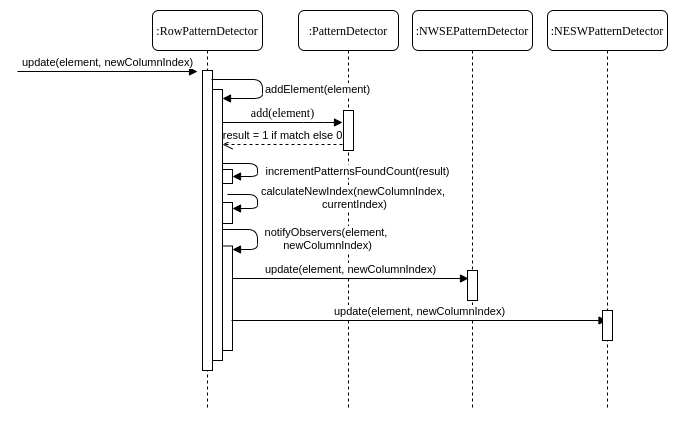

The diagram above was exported from draw.io. Its source (the exported page's mxGraphModel, read from the mxfile embedded in the PNG):
<mxGraphModel dx="1422" dy="736" grid="1" gridSize="10" guides="1" tooltips="1" connect="1" arrows="1" fold="1" page="1" pageScale="1" pageWidth="827" pageHeight="1169" math="0" shadow="0">
  <root>
    <mxCell id="0" />
    <mxCell id="1" parent="0" />
    <mxCell id="2" value=":RowPatternDetector" style="shape=umlLifeline;perimeter=lifelinePerimeter;whiteSpace=wrap;html=1;container=1;collapsible=0;recursiveResize=0;outlineConnect=0;rounded=1;shadow=0;comic=0;labelBackgroundColor=none;strokeWidth=1;fontFamily=Verdana;fontSize=12;align=center;" vertex="1" parent="1">
      <mxGeometry x="195" y="680" width="110" height="400" as="geometry" />
    </mxCell>
    <mxCell id="3" value="" style="html=1;points=[];perimeter=orthogonalPerimeter;rounded=0;shadow=0;comic=0;labelBackgroundColor=none;strokeWidth=1;fontFamily=Verdana;fontSize=12;align=center;" vertex="1" parent="2">
      <mxGeometry x="50" y="60" width="10" height="300" as="geometry" />
    </mxCell>
    <mxCell id="4" value="" style="html=1;points=[];perimeter=orthogonalPerimeter;" vertex="1" parent="2">
      <mxGeometry x="60" y="79" width="10" height="271" as="geometry" />
    </mxCell>
    <mxCell id="5" value=":PatternDetector" style="shape=umlLifeline;perimeter=lifelinePerimeter;whiteSpace=wrap;html=1;container=1;collapsible=0;recursiveResize=0;outlineConnect=0;rounded=1;shadow=0;comic=0;labelBackgroundColor=none;strokeWidth=1;fontFamily=Verdana;fontSize=12;align=center;" vertex="1" parent="1">
      <mxGeometry x="341" y="680" width="100" height="400" as="geometry" />
    </mxCell>
    <mxCell id="6" value="" style="html=1;points=[];perimeter=orthogonalPerimeter;rounded=0;shadow=0;comic=0;labelBackgroundColor=none;strokeWidth=1;fontFamily=Verdana;fontSize=12;align=center;" vertex="1" parent="5">
      <mxGeometry x="45" y="100" width="10" height="40" as="geometry" />
    </mxCell>
    <mxCell id="7" value="add(element)" style="html=1;verticalAlign=bottom;endArrow=block;labelBackgroundColor=none;fontFamily=Verdana;fontSize=12;edgeStyle=elbowEdgeStyle;elbow=vertical;" edge="1" parent="1">
      <mxGeometry relative="1" as="geometry">
        <mxPoint x="265" y="792" as="sourcePoint" />
        <Array as="points">
          <mxPoint x="356" y="792" />
        </Array>
        <mxPoint x="385" y="792" as="targetPoint" />
      </mxGeometry>
    </mxCell>
    <mxCell id="8" value="result = 1 if match else 0" style="html=1;verticalAlign=bottom;endArrow=open;dashed=1;endSize=8;" edge="1" parent="1">
      <mxGeometry relative="1" as="geometry">
        <mxPoint x="385" y="814" as="sourcePoint" />
        <mxPoint x="265" y="814" as="targetPoint" />
      </mxGeometry>
    </mxCell>
    <mxCell id="9" value="" style="html=1;points=[];perimeter=orthogonalPerimeter;" vertex="1" parent="1">
      <mxGeometry x="265" y="839" width="10" height="14" as="geometry" />
    </mxCell>
    <mxCell id="10" value="incrementPatternsFoundCount(result)" style="html=1;verticalAlign=bottom;endArrow=block;" edge="1" parent="1">
      <mxGeometry x="0.3151" y="100" width="80" relative="1" as="geometry">
        <mxPoint x="265" y="833" as="sourcePoint" />
        <mxPoint x="275" y="846" as="targetPoint" />
        <Array as="points">
          <mxPoint x="300" y="833" />
          <mxPoint x="300" y="846" />
        </Array>
        <mxPoint x="100" y="-96" as="offset" />
      </mxGeometry>
    </mxCell>
    <mxCell id="11" value="" style="html=1;points=[];perimeter=orthogonalPerimeter;" vertex="1" parent="1">
      <mxGeometry x="265" y="872" width="10" height="21" as="geometry" />
    </mxCell>
    <mxCell id="12" value="calculateNewIndex(newColumnIndex, &lt;br&gt;currentIndex)" style="html=1;verticalAlign=bottom;endArrow=block;" edge="1" parent="1">
      <mxGeometry x="0.375" y="100" width="80" relative="1" as="geometry">
        <mxPoint x="270" y="864" as="sourcePoint" />
        <mxPoint x="275" y="878" as="targetPoint" />
        <Array as="points">
          <mxPoint x="300" y="864" />
          <mxPoint x="300" y="878" />
        </Array>
        <mxPoint x="100" y="-95" as="offset" />
      </mxGeometry>
    </mxCell>
    <mxCell id="13" value="" style="html=1;points=[];perimeter=orthogonalPerimeter;" vertex="1" parent="1">
      <mxGeometry x="265" y="915.5" width="10" height="104.5" as="geometry" />
    </mxCell>
    <mxCell id="14" value="notifyObservers(element, &lt;br&gt;newColumnIndex)" style="html=1;verticalAlign=bottom;endArrow=block;" edge="1" parent="1">
      <mxGeometry x="0.375" y="70" width="80" relative="1" as="geometry">
        <mxPoint x="265" y="899" as="sourcePoint" />
        <mxPoint x="275" y="919" as="targetPoint" />
        <Array as="points">
          <mxPoint x="300" y="899" />
          <mxPoint x="300" y="919" />
        </Array>
        <mxPoint x="70" y="-65" as="offset" />
      </mxGeometry>
    </mxCell>
    <mxCell id="15" value="update(element, newColumnIndex)" style="html=1;verticalAlign=bottom;endArrow=block;entryX=0.1;entryY=0.267;entryDx=0;entryDy=0;entryPerimeter=0;" edge="1" source="13" target="17" parent="1">
      <mxGeometry width="80" relative="1" as="geometry">
        <mxPoint x="275" y="1133" as="sourcePoint" />
        <mxPoint x="505" y="948.2075" as="targetPoint" />
      </mxGeometry>
    </mxCell>
    <mxCell id="16" value=":NWSEPatternDetector" style="shape=umlLifeline;perimeter=lifelinePerimeter;whiteSpace=wrap;html=1;container=1;collapsible=0;recursiveResize=0;outlineConnect=0;rounded=1;shadow=0;comic=0;labelBackgroundColor=none;strokeWidth=1;fontFamily=Verdana;fontSize=12;align=center;" vertex="1" parent="1">
      <mxGeometry x="455" y="680" width="120" height="400" as="geometry" />
    </mxCell>
    <mxCell id="17" value="" style="html=1;points=[];perimeter=orthogonalPerimeter;" vertex="1" parent="16">
      <mxGeometry x="55" y="260" width="10" height="30" as="geometry" />
    </mxCell>
    <mxCell id="18" value="update(element, newColumnIndex)" style="html=1;verticalAlign=bottom;endArrow=block;" edge="1" parent="1">
      <mxGeometry width="80" relative="1" as="geometry">
        <mxPoint x="60" y="741" as="sourcePoint" />
        <mxPoint x="240" y="741" as="targetPoint" />
      </mxGeometry>
    </mxCell>
    <mxCell id="19" value="addElement(element)" style="html=1;verticalAlign=bottom;endArrow=block;" edge="1" parent="1">
      <mxGeometry x="0.2727" y="-55" width="80" relative="1" as="geometry">
        <mxPoint x="254" y="749" as="sourcePoint" />
        <mxPoint x="265" y="768" as="targetPoint" />
        <Array as="points">
          <mxPoint x="305" y="749" />
          <mxPoint x="305" y="768" />
        </Array>
        <mxPoint x="55" y="55" as="offset" />
      </mxGeometry>
    </mxCell>
    <mxCell id="20" value="update(element, newColumnIndex)" style="html=1;verticalAlign=bottom;endArrow=block;" edge="1" target="21" parent="1">
      <mxGeometry width="80" relative="1" as="geometry">
        <mxPoint x="274" y="990" as="sourcePoint" />
        <mxPoint x="600" y="989" as="targetPoint" />
      </mxGeometry>
    </mxCell>
    <mxCell id="21" value=":NESWPatternDetector" style="shape=umlLifeline;perimeter=lifelinePerimeter;whiteSpace=wrap;html=1;container=1;collapsible=0;recursiveResize=0;outlineConnect=0;rounded=1;shadow=0;comic=0;labelBackgroundColor=none;strokeWidth=1;fontFamily=Verdana;fontSize=12;align=center;" vertex="1" parent="1">
      <mxGeometry x="590" y="680" width="120" height="400" as="geometry" />
    </mxCell>
    <mxCell id="22" value="" style="html=1;points=[];perimeter=orthogonalPerimeter;" vertex="1" parent="21">
      <mxGeometry x="55" y="300" width="10" height="30" as="geometry" />
    </mxCell>
  </root>
</mxGraphModel>